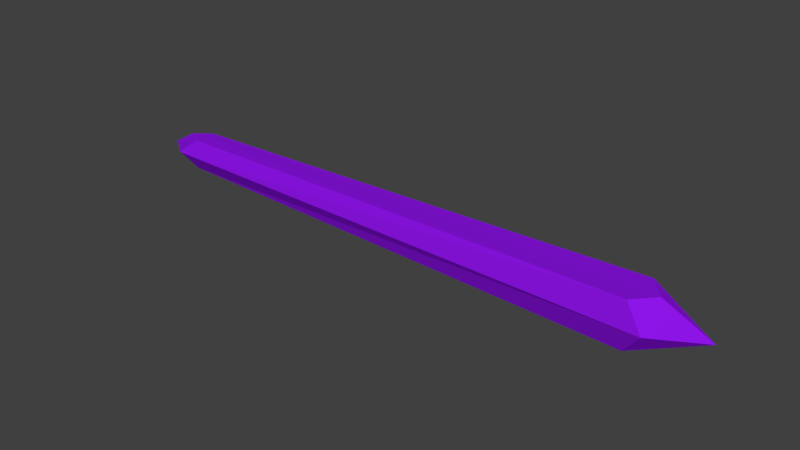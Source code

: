 # Source: room02f_crystal_bed.blend  (saved by Blender 2.74.0; exported with 4.5.12 LTS)
import bpy
from mathutils import Matrix  # noqa: F401  (used for matrix-valued properties, if any)

bpy.ops.wm.read_factory_settings(use_empty=True)
scene = bpy.context.scene
scene.name = 'Scene'

# ---- collections
col_collection_1 = bpy.data.collections.new('Collection 1'); scene.collection.children.link(col_collection_1)

# ---- materials (node trees are filled in below, after node groups)
mat_large_crystal01 = bpy.data.materials.new('large_crystal01')
mat_large_crystal01.alpha_threshold = 0.0
mat_large_crystal01.use_transparent_shadow = False
mat_large_crystal01.diffuse_color = (0.2655, 0.007502, 0.8, 1.0)
mat_large_crystal01.roughness = 0.5

# ---- material node trees

# ---- world
world_world = bpy.data.worlds.new('World'); scene.world = world_world
world_world.color = (0.05088, 0.05088, 0.05088)
world_world.use_sun_shadow = False
world_world.sun_shadow_jitter_overblur = 0.0
world_world.cycles.sampling_method = 'MANUAL'
world_world.cycles.sample_map_resolution = 256

# ---- meshes
me_cube_049 = bpy.data.meshes.new('Cube.049')
me_cube_049.from_pydata([(-7.355, -0.3239, -0.4449), (-7.355, -0.3239, 0.4449), (-7.355, 0.3624, -0.4449), (-7.355, 0.3624, 0.4449), (7.231, -0.5934, -0.6732), (7.231, -0.5934, 0.6732), (7.231, 0.6319, -0.6732), (7.231, 0.6319, 0.6732), (-7.863, -0.01539, 0.4449), (-7.863, -0.01539, -0.4449), (7.756, -0.01539, 0.6732), (7.756, -0.01539, -0.6732), (-7.863, -0.5405, 0.0), (-7.863, 0.5097, 0.0), (7.756, 0.7792, 0.0), (7.756, -0.81, 0.0), (9.152, -0.01539, 0.0), (-8.616, -0.01539, 0.0)], [], [(17, 13, 2, 9), (13, 14, 6, 2), (16, 15, 4, 11), (15, 12, 0, 4), (9, 2, 6, 11), (10, 7, 3, 8), (5, 10, 8, 1), (0, 9, 11, 4), (14, 16, 11, 6), (12, 17, 9, 0), (1, 8, 17, 12), (7, 10, 16, 14), (5, 1, 12, 15), (10, 5, 15, 16), (3, 7, 14, 13), (8, 3, 13, 17)])
_uv = me_cube_049.uv_layers.new(name='UVMap')
_uv.uv.foreach_set('vector', [0.4427, 0.03865, 0.3468, 0.1084, 0.2892, 0.1316, 0.2502, 0.09311, 0.3468, 0.1084, 0.2719, 0.88, 0.1918, 0.9708, 0.2892, 0.1316, 0.4139, 0.9225, 0.5498, 0.856, 0.6346, 0.9338, 0.4182, 1.0, 0.5498, 0.856, 0.5293, 0.09407, 0.5891, 0.107, 0.6346, 0.9338, 0.2502, 0.09311, 0.2892, 0.1316, 0.1918, 0.9708, 0.09043, 0.9317, 0.4137, 0.8469, 0.3488, 0.8308, 0.397, 0.1331, 0.4403, 0.1053, 0.4741, 0.8208, 0.4137, 0.8469, 0.4403, 0.1053, 0.474, 0.1261, 0.5891, 0.107, 0.6233, 0.06585, 0.7259, 0.8827, 0.6346, 0.9338, 0.2719, 0.88, 0.4139, 0.9225, 0.4182, 1.0, 0.1918, 0.9708, 0.5293, 0.09407, 0.4427, 0.03865, 0.6233, 0.06585, 0.5891, 0.107, 0.474, 0.1261, 0.4403, 0.1053, 0.4427, 0.03865, 0.5293, 0.09407, 0.3488, 0.8308, 0.4137, 0.8469, 0.4139, 0.9225, 0.2719, 0.88, 0.4741, 0.8208, 0.474, 0.1261, 0.5293, 0.09407, 0.5498, 0.856, 0.4137, 0.8469, 0.4741, 0.8208, 0.5498, 0.856, 0.4139, 0.9225, 0.397, 0.1331, 0.3488, 0.8308, 0.2719, 0.88, 0.3468, 0.1084, 0.4403, 0.1053, 0.397, 0.1331, 0.3468, 0.1084, 0.4427, 0.03865])
me_cube_049.materials.append(mat_large_crystal01)
me_cube_049.use_remesh_preserve_volume = False
me_cube_049.use_remesh_preserve_attributes = False
me_cube_049.use_mirror_vertex_groups = False
me_cube_049.update()

# ---- objects
ob_long_crystal_000 = bpy.data.objects.new('long_crystal.000', me_cube_049)

# ---- transforms, parenting, visibility, modifiers, constraints
ob_long_crystal_000.location = (0.0, 0.0, 0.0)
ob_long_crystal_000.lineart.crease_threshold = 0.0

# ---- collection membership
col_collection_1.objects.link(ob_long_crystal_000)

# ---- scene / render settings (as saved in the file)
scene.frame_start = 1; scene.frame_end = 250; scene.frame_set(80)
scene.render.engine = 'BLENDER_EEVEE_NEXT'
scene.render.resolution_percentage = 50
scene.render.dither_intensity = 0.0
scene.cycles.use_denoising = False
scene.cycles.samples = 10
scene.cycles.sampling_pattern = 'TABULATED_SOBOL'
scene.cycles.light_sampling_threshold = 0.0
scene.cycles.use_adaptive_sampling = False
scene.cycles.use_light_tree = False
scene.cycles.blur_glossy = 0.0
scene.cycles.pixel_filter_type = 'GAUSSIAN'
scene.cycles.sample_clamp_indirect = 0.0
scene.view_settings.view_transform = 'Standard'
bpy.context.view_layer.update()

# ---- added for rendering (the .blend has no active camera and no usable light): camera, sun
cam_auto = bpy.data.cameras.new('AutoCamera')
cam_auto.lens = 50.0
cam_auto.sensor_width = 36.0
cam_auto.clip_end = 1000.0
ob_auto_camera = bpy.data.objects.new('AutoCamera', cam_auto)
scene.collection.objects.link(ob_auto_camera)
ob_auto_camera.location = (16.8192, -19.8769, 13.241)
ob_auto_camera.rotation_euler = (1.09748, -7.21219e-08, 0.694738)
scene.camera = ob_auto_camera
light_auto_sun = bpy.data.lights.new('AutoSun', 'SUN')
light_auto_sun.energy = 3.0
light_auto_sun.angle = 0.0523599
ob_auto_sun = bpy.data.objects.new('AutoSun', light_auto_sun)
scene.collection.objects.link(ob_auto_sun)
ob_auto_sun.rotation_euler = (0.872665, 0.174533, 0.523599)
bpy.context.view_layer.update()
